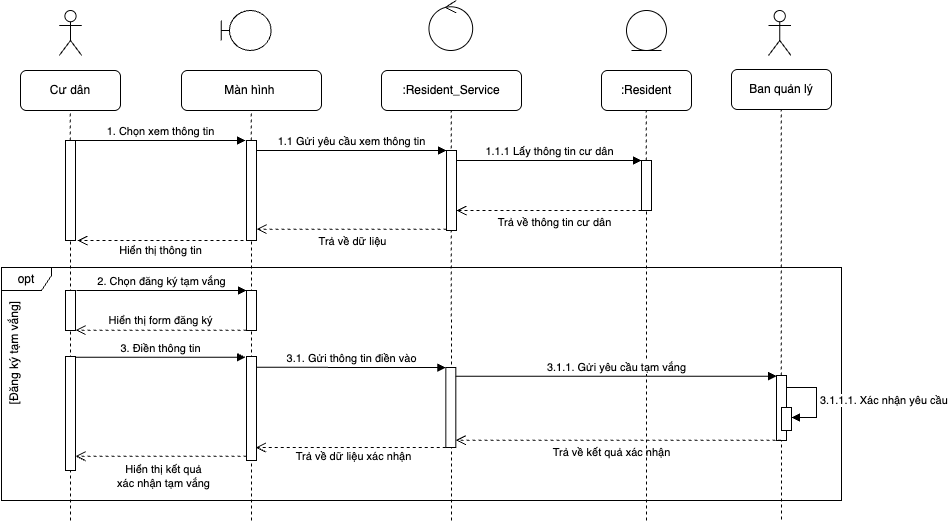

The diagram above was exported from draw.io. Its source (the exported page's mxGraphModel, read from the mxfile embedded in the PNG):
<mxGraphModel dx="1188" dy="638" grid="1" gridSize="10" guides="1" tooltips="1" connect="1" arrows="1" fold="1" page="1" pageScale="1" pageWidth="827" pageHeight="1169" math="0" shadow="0">
  <root>
    <mxCell id="0" />
    <mxCell id="1" parent="0" />
    <mxCell id="1dgdjCQW6byvGAffBVWk-1" value="Ban quản lý" style="rounded=1;whiteSpace=wrap;html=1;" parent="1" vertex="1">
      <mxGeometry x="920" y="119" width="100" height="40" as="geometry" />
    </mxCell>
    <mxCell id="7WaFDBjBx5jBayWRyvLQ-1" value="Cư dân" style="rounded=1;whiteSpace=wrap;html=1;" parent="1" vertex="1">
      <mxGeometry x="209" y="120" width="100" height="40" as="geometry" />
    </mxCell>
    <mxCell id="1yG5lGfYNlYDkCPA919z-1" value="Màn hình&amp;nbsp;" style="rounded=1;whiteSpace=wrap;html=1;" parent="1" vertex="1">
      <mxGeometry x="370" y="120" width="140" height="40" as="geometry" />
    </mxCell>
    <mxCell id="1yG5lGfYNlYDkCPA919z-2" value=":Resident_Service" style="rounded=1;whiteSpace=wrap;html=1;" parent="1" vertex="1">
      <mxGeometry x="570" y="120" width="140" height="40" as="geometry" />
    </mxCell>
    <mxCell id="1yG5lGfYNlYDkCPA919z-3" value=":Resident" style="rounded=1;whiteSpace=wrap;html=1;" parent="1" vertex="1">
      <mxGeometry x="790" y="120" width="90" height="40" as="geometry" />
    </mxCell>
    <mxCell id="1yG5lGfYNlYDkCPA919z-4" value="" style="shape=umlBoundary;whiteSpace=wrap;html=1;" parent="1" vertex="1">
      <mxGeometry x="409.63" y="60" width="50" height="40" as="geometry" />
    </mxCell>
    <mxCell id="1yG5lGfYNlYDkCPA919z-5" value="" style="ellipse;shape=umlControl;whiteSpace=wrap;html=1;" parent="1" vertex="1">
      <mxGeometry x="617.44" y="50" width="43.75" height="50" as="geometry" />
    </mxCell>
    <mxCell id="1yG5lGfYNlYDkCPA919z-6" value="" style="ellipse;shape=umlEntity;whiteSpace=wrap;html=1;" parent="1" vertex="1">
      <mxGeometry x="815" y="60" width="40" height="40" as="geometry" />
    </mxCell>
    <mxCell id="5z0W5tRWYqxaFDd-tV95-1" value="" style="shape=umlActor;verticalLabelPosition=bottom;verticalAlign=top;html=1;outlineConnect=0;" parent="1" vertex="1">
      <mxGeometry x="957" y="60" width="22.5" height="45" as="geometry" />
    </mxCell>
    <mxCell id="5z0W5tRWYqxaFDd-tV95-2" value="" style="shape=umlActor;verticalLabelPosition=bottom;verticalAlign=top;html=1;outlineConnect=0;" parent="1" vertex="1">
      <mxGeometry x="247.75" y="60" width="22.5" height="45" as="geometry" />
    </mxCell>
    <mxCell id="i_mLLSa4GZHdZYSTDtrE-1" value="" style="endArrow=none;dashed=1;html=1;rounded=0;" parent="1" source="AVa8Tilx6_RZatRvihP8-1" edge="1">
      <mxGeometry width="50" height="50" relative="1" as="geometry">
        <mxPoint x="970" y="569" as="sourcePoint" />
        <mxPoint x="969.63" y="159" as="targetPoint" />
      </mxGeometry>
    </mxCell>
    <mxCell id="i_mLLSa4GZHdZYSTDtrE-2" value="" style="endArrow=none;dashed=1;html=1;rounded=0;" parent="1" source="s9zchOWFET5pdMcqGQmV-1" edge="1">
      <mxGeometry width="50" height="50" relative="1" as="geometry">
        <mxPoint x="259.06" y="570" as="sourcePoint" />
        <mxPoint x="258.69" y="160" as="targetPoint" />
      </mxGeometry>
    </mxCell>
    <mxCell id="i_mLLSa4GZHdZYSTDtrE-3" value="" style="endArrow=none;dashed=1;html=1;rounded=0;" parent="1" source="--F6fBOxNZoq9AMVo4JX-2" edge="1">
      <mxGeometry width="50" height="50" relative="1" as="geometry">
        <mxPoint x="440.06" y="570" as="sourcePoint" />
        <mxPoint x="439.69" y="160" as="targetPoint" />
      </mxGeometry>
    </mxCell>
    <mxCell id="i_mLLSa4GZHdZYSTDtrE-4" value="" style="endArrow=none;dashed=1;html=1;rounded=0;" parent="1" edge="1">
      <mxGeometry width="50" height="50" relative="1" as="geometry">
        <mxPoint x="640.06" y="570" as="sourcePoint" />
        <mxPoint x="639.69" y="160" as="targetPoint" />
      </mxGeometry>
    </mxCell>
    <mxCell id="i_mLLSa4GZHdZYSTDtrE-5" value="" style="endArrow=none;dashed=1;html=1;rounded=0;" parent="1" source="--F6fBOxNZoq9AMVo4JX-7" edge="1">
      <mxGeometry width="50" height="50" relative="1" as="geometry">
        <mxPoint x="835.0600000000001" y="570" as="sourcePoint" />
        <mxPoint x="834.69" y="160" as="targetPoint" />
      </mxGeometry>
    </mxCell>
    <mxCell id="s9zchOWFET5pdMcqGQmV-2" value="" style="endArrow=none;dashed=1;html=1;rounded=0;" parent="1" target="s9zchOWFET5pdMcqGQmV-1" edge="1">
      <mxGeometry width="50" height="50" relative="1" as="geometry">
        <mxPoint x="259.06" y="570" as="sourcePoint" />
        <mxPoint x="258.69" y="160" as="targetPoint" />
      </mxGeometry>
    </mxCell>
    <mxCell id="s9zchOWFET5pdMcqGQmV-1" value="" style="html=1;points=[[0,0,0,0,5],[0,1,0,0,-5],[1,0,0,0,5],[1,1,0,0,-5]];perimeter=orthogonalPerimeter;outlineConnect=0;targetShapes=umlLifeline;portConstraint=eastwest;newEdgeStyle={&quot;curved&quot;:0,&quot;rounded&quot;:0};" parent="1" vertex="1">
      <mxGeometry x="254" y="190" width="10" height="100" as="geometry" />
    </mxCell>
    <mxCell id="--F6fBOxNZoq9AMVo4JX-1" value="1. Chọn xem thông tin" style="html=1;verticalAlign=bottom;endArrow=block;curved=0;rounded=0;" parent="1" edge="1">
      <mxGeometry x="0.0017" width="80" relative="1" as="geometry">
        <mxPoint x="264" y="190" as="sourcePoint" />
        <mxPoint x="434" y="190" as="targetPoint" />
        <mxPoint as="offset" />
      </mxGeometry>
    </mxCell>
    <mxCell id="--F6fBOxNZoq9AMVo4JX-3" value="" style="endArrow=none;dashed=1;html=1;rounded=0;" parent="1" target="--F6fBOxNZoq9AMVo4JX-2" edge="1">
      <mxGeometry width="50" height="50" relative="1" as="geometry">
        <mxPoint x="440.06" y="570" as="sourcePoint" />
        <mxPoint x="439.69" y="160" as="targetPoint" />
      </mxGeometry>
    </mxCell>
    <mxCell id="--F6fBOxNZoq9AMVo4JX-2" value="" style="html=1;points=[[0,0,0,0,5],[0,1,0,0,-5],[1,0,0,0,5],[1,1,0,0,-5]];perimeter=orthogonalPerimeter;outlineConnect=0;targetShapes=umlLifeline;portConstraint=eastwest;newEdgeStyle={&quot;curved&quot;:0,&quot;rounded&quot;:0};" parent="1" vertex="1">
      <mxGeometry x="435" y="190" width="10" height="100" as="geometry" />
    </mxCell>
    <mxCell id="--F6fBOxNZoq9AMVo4JX-4" value="1.1 Gửi yêu cầu xem thông tin" style="html=1;verticalAlign=bottom;endArrow=block;curved=0;rounded=0;" parent="1" target="--F6fBOxNZoq9AMVo4JX-5" edge="1">
      <mxGeometry width="80" relative="1" as="geometry">
        <mxPoint x="445" y="200" as="sourcePoint" />
        <mxPoint x="630" y="200" as="targetPoint" />
        <mxPoint as="offset" />
      </mxGeometry>
    </mxCell>
    <mxCell id="--F6fBOxNZoq9AMVo4JX-5" value="" style="html=1;points=[[0,0,0,0,5],[0,1,0,0,-5],[1,0,0,0,5],[1,1,0,0,-5]];perimeter=orthogonalPerimeter;outlineConnect=0;targetShapes=umlLifeline;portConstraint=eastwest;newEdgeStyle={&quot;curved&quot;:0,&quot;rounded&quot;:0};" parent="1" vertex="1">
      <mxGeometry x="635" y="200" width="10" height="80" as="geometry" />
    </mxCell>
    <mxCell id="--F6fBOxNZoq9AMVo4JX-6" value="1.1.1 Lấy thông tin cư dân" style="html=1;verticalAlign=bottom;endArrow=block;curved=0;rounded=0;" parent="1" target="--F6fBOxNZoq9AMVo4JX-7" edge="1">
      <mxGeometry x="0.002" width="80" relative="1" as="geometry">
        <mxPoint x="645" y="210" as="sourcePoint" />
        <mxPoint x="820" y="210" as="targetPoint" />
        <mxPoint as="offset" />
      </mxGeometry>
    </mxCell>
    <mxCell id="--F6fBOxNZoq9AMVo4JX-8" value="" style="endArrow=none;dashed=1;html=1;rounded=0;" parent="1" target="--F6fBOxNZoq9AMVo4JX-7" edge="1">
      <mxGeometry width="50" height="50" relative="1" as="geometry">
        <mxPoint x="835.0600000000001" y="570" as="sourcePoint" />
        <mxPoint x="834.69" y="160" as="targetPoint" />
      </mxGeometry>
    </mxCell>
    <mxCell id="--F6fBOxNZoq9AMVo4JX-7" value="" style="html=1;points=[[0,0,0,0,5],[0,1,0,0,-5],[1,0,0,0,5],[1,1,0,0,-5]];perimeter=orthogonalPerimeter;outlineConnect=0;targetShapes=umlLifeline;portConstraint=eastwest;newEdgeStyle={&quot;curved&quot;:0,&quot;rounded&quot;:0};" parent="1" vertex="1">
      <mxGeometry x="830" y="210" width="10" height="50" as="geometry" />
    </mxCell>
    <mxCell id="UUl2_gCtCD2JqeQBX3HP-1" value="" style="html=1;verticalAlign=bottom;endArrow=open;dashed=1;endSize=8;curved=0;rounded=0;" parent="1" edge="1">
      <mxGeometry x="0.0006" relative="1" as="geometry">
        <mxPoint x="830" y="260" as="sourcePoint" />
        <mxPoint x="645" y="260" as="targetPoint" />
        <mxPoint as="offset" />
      </mxGeometry>
    </mxCell>
    <mxCell id="UUl2_gCtCD2JqeQBX3HP-2" value="Trả về thông tin cư dân" style="text;html=1;align=center;verticalAlign=middle;resizable=0;points=[];autosize=1;strokeColor=none;fillColor=none;fontSize=11;" parent="1" vertex="1">
      <mxGeometry x="673" y="257.33" width="140" height="30" as="geometry" />
    </mxCell>
    <mxCell id="UUl2_gCtCD2JqeQBX3HP-3" value="" style="html=1;verticalAlign=bottom;endArrow=open;dashed=1;endSize=8;curved=0;rounded=0;" parent="1" edge="1">
      <mxGeometry x="0.0006" relative="1" as="geometry">
        <mxPoint x="635" y="278.67" as="sourcePoint" />
        <mxPoint x="445" y="278.66999999999996" as="targetPoint" />
        <mxPoint as="offset" />
      </mxGeometry>
    </mxCell>
    <mxCell id="UUl2_gCtCD2JqeQBX3HP-4" value="Trả về dữ liệu" style="text;html=1;align=center;verticalAlign=middle;resizable=0;points=[];autosize=1;strokeColor=none;fillColor=none;fontSize=11;" parent="1" vertex="1">
      <mxGeometry x="496" y="276" width="90" height="30" as="geometry" />
    </mxCell>
    <mxCell id="XEBIXsk20XOY-CPcoqSc-1" value="" style="html=1;verticalAlign=bottom;endArrow=open;dashed=1;endSize=8;curved=0;rounded=0;" parent="1" edge="1">
      <mxGeometry x="0.0006" relative="1" as="geometry">
        <mxPoint x="432" y="290" as="sourcePoint" />
        <mxPoint x="266" y="290" as="targetPoint" />
        <mxPoint as="offset" />
      </mxGeometry>
    </mxCell>
    <mxCell id="XEBIXsk20XOY-CPcoqSc-2" value="Hiển thị thông tin" style="text;html=1;align=center;verticalAlign=middle;resizable=0;points=[];autosize=1;strokeColor=none;fillColor=none;fontSize=11;" parent="1" vertex="1">
      <mxGeometry x="294" y="285.33" width="110" height="30" as="geometry" />
    </mxCell>
    <mxCell id="XEBIXsk20XOY-CPcoqSc-3" value="opt" style="shape=umlFrame;whiteSpace=wrap;html=1;pointerEvents=0;width=50;height=23;" parent="1" vertex="1">
      <mxGeometry x="190" y="317" width="840" height="233" as="geometry" />
    </mxCell>
    <mxCell id="XEBIXsk20XOY-CPcoqSc-4" value="[Đăng ký tạm vắng]" style="text;html=1;align=center;verticalAlign=middle;resizable=0;points=[];autosize=1;strokeColor=none;fillColor=none;rotation=270;" parent="1" vertex="1">
      <mxGeometry x="138.25" y="388" width="130" height="30" as="geometry" />
    </mxCell>
    <mxCell id="P3BW9OAWjV-szi58v8ms-2" value="" style="html=1;points=[[0,0,0,0,5],[0,1,0,0,-5],[1,0,0,0,5],[1,1,0,0,-5]];perimeter=orthogonalPerimeter;outlineConnect=0;targetShapes=umlLifeline;portConstraint=eastwest;newEdgeStyle={&quot;curved&quot;:0,&quot;rounded&quot;:0};" parent="1" vertex="1">
      <mxGeometry x="254" y="340" width="10" height="40" as="geometry" />
    </mxCell>
    <mxCell id="P3BW9OAWjV-szi58v8ms-3" value="2. Chọn đăng ký tạm vắng" style="html=1;verticalAlign=bottom;endArrow=block;curved=0;rounded=0;" parent="1" edge="1">
      <mxGeometry x="0.0039" width="80" relative="1" as="geometry">
        <mxPoint x="265" y="340" as="sourcePoint" />
        <mxPoint x="435" y="340" as="targetPoint" />
        <mxPoint as="offset" />
      </mxGeometry>
    </mxCell>
    <mxCell id="P3BW9OAWjV-szi58v8ms-4" value="" style="html=1;points=[[0,0,0,0,5],[0,1,0,0,-5],[1,0,0,0,5],[1,1,0,0,-5]];perimeter=orthogonalPerimeter;outlineConnect=0;targetShapes=umlLifeline;portConstraint=eastwest;newEdgeStyle={&quot;curved&quot;:0,&quot;rounded&quot;:0};" parent="1" vertex="1">
      <mxGeometry x="435" y="340" width="10" height="40" as="geometry" />
    </mxCell>
    <mxCell id="P3BW9OAWjV-szi58v8ms-5" value="" style="html=1;points=[[0,0,0,0,5],[0,1,0,0,-5],[1,0,0,0,5],[1,1,0,0,-5]];perimeter=orthogonalPerimeter;outlineConnect=0;targetShapes=umlLifeline;portConstraint=eastwest;newEdgeStyle={&quot;curved&quot;:0,&quot;rounded&quot;:0};" parent="1" vertex="1">
      <mxGeometry x="634.3199999999999" y="417" width="10" height="80" as="geometry" />
    </mxCell>
    <mxCell id="OZAU-0rSU6N8Q9820Ka8-2" value="" style="html=1;verticalAlign=bottom;endArrow=open;dashed=1;endSize=8;curved=0;rounded=0;" parent="1" edge="1">
      <mxGeometry x="0.0006" relative="1" as="geometry">
        <mxPoint x="435" y="379.6700000000001" as="sourcePoint" />
        <mxPoint x="264" y="379.67" as="targetPoint" />
        <mxPoint as="offset" />
      </mxGeometry>
    </mxCell>
    <mxCell id="OZAU-0rSU6N8Q9820Ka8-3" value="Hiển thị form đăng ký" style="text;html=1;align=center;verticalAlign=middle;resizable=0;points=[];autosize=1;strokeColor=none;fillColor=none;fontSize=11;" parent="1" vertex="1">
      <mxGeometry x="284" y="355" width="130" height="30" as="geometry" />
    </mxCell>
    <mxCell id="OZAU-0rSU6N8Q9820Ka8-4" value="" style="html=1;points=[[0,0,0,0,5],[0,1,0,0,-5],[1,0,0,0,5],[1,1,0,0,-5]];perimeter=orthogonalPerimeter;outlineConnect=0;targetShapes=umlLifeline;portConstraint=eastwest;newEdgeStyle={&quot;curved&quot;:0,&quot;rounded&quot;:0};" parent="1" vertex="1">
      <mxGeometry x="254" y="406" width="10" height="114" as="geometry" />
    </mxCell>
    <mxCell id="OZAU-0rSU6N8Q9820Ka8-5" value="3. Điền thông tin" style="html=1;verticalAlign=bottom;endArrow=block;curved=0;rounded=0;" parent="1" edge="1">
      <mxGeometry x="0.0031" width="80" relative="1" as="geometry">
        <mxPoint x="264" y="406.74" as="sourcePoint" />
        <mxPoint x="434" y="406.74" as="targetPoint" />
        <mxPoint as="offset" />
      </mxGeometry>
    </mxCell>
    <mxCell id="OZAU-0rSU6N8Q9820Ka8-6" value="" style="html=1;points=[[0,0,0,0,5],[0,1,0,0,-5],[1,0,0,0,5],[1,1,0,0,-5]];perimeter=orthogonalPerimeter;outlineConnect=0;targetShapes=umlLifeline;portConstraint=eastwest;newEdgeStyle={&quot;curved&quot;:0,&quot;rounded&quot;:0};" parent="1" vertex="1">
      <mxGeometry x="435" y="406" width="10" height="104" as="geometry" />
    </mxCell>
    <mxCell id="OZAU-0rSU6N8Q9820Ka8-7" value="3.1. Gửi thông tin điền vào" style="html=1;verticalAlign=bottom;endArrow=block;curved=0;rounded=0;" parent="1" target="P3BW9OAWjV-szi58v8ms-5" edge="1">
      <mxGeometry x="0.0036" width="80" relative="1" as="geometry">
        <mxPoint x="445" y="416.8" as="sourcePoint" />
        <mxPoint x="615" y="416.8" as="targetPoint" />
        <mxPoint as="offset" />
      </mxGeometry>
    </mxCell>
    <mxCell id="AVa8Tilx6_RZatRvihP8-2" value="" style="endArrow=none;dashed=1;html=1;rounded=0;" parent="1" target="AVa8Tilx6_RZatRvihP8-1" edge="1">
      <mxGeometry width="50" height="50" relative="1" as="geometry">
        <mxPoint x="970" y="569" as="sourcePoint" />
        <mxPoint x="969.63" y="159" as="targetPoint" />
      </mxGeometry>
    </mxCell>
    <mxCell id="AVa8Tilx6_RZatRvihP8-1" value="" style="html=1;points=[[0,0,0,0,5],[0,1,0,0,-5],[1,0,0,0,5],[1,1,0,0,-5]];perimeter=orthogonalPerimeter;outlineConnect=0;targetShapes=umlLifeline;portConstraint=eastwest;newEdgeStyle={&quot;curved&quot;:0,&quot;rounded&quot;:0};" parent="1" vertex="1">
      <mxGeometry x="965" y="425" width="10" height="65" as="geometry" />
    </mxCell>
    <mxCell id="AVa8Tilx6_RZatRvihP8-3" value="3.1.1. Gửi yêu cầu tạm vắng" style="html=1;verticalAlign=bottom;endArrow=block;curved=0;rounded=0;" parent="1" target="AVa8Tilx6_RZatRvihP8-1" edge="1">
      <mxGeometry x="0.0041" width="80" relative="1" as="geometry">
        <mxPoint x="644.3199999999999" y="425.64" as="sourcePoint" />
        <mxPoint x="833.3199999999999" y="425.84" as="targetPoint" />
        <mxPoint as="offset" />
      </mxGeometry>
    </mxCell>
    <mxCell id="AVa8Tilx6_RZatRvihP8-4" value="" style="html=1;points=[[0,0,0,0,5],[0,1,0,0,-5],[1,0,0,0,5],[1,1,0,0,-5]];perimeter=orthogonalPerimeter;outlineConnect=0;targetShapes=umlLifeline;portConstraint=eastwest;newEdgeStyle={&quot;curved&quot;:0,&quot;rounded&quot;:0};" parent="1" vertex="1">
      <mxGeometry x="970" y="457" width="10" height="23" as="geometry" />
    </mxCell>
    <mxCell id="AVa8Tilx6_RZatRvihP8-5" value="3.1.1.1. Xác nhận yêu cầu" style="html=1;align=left;spacingLeft=2;endArrow=block;rounded=0;edgeStyle=orthogonalEdgeStyle;curved=0;rounded=0;" parent="1" target="AVa8Tilx6_RZatRvihP8-4" edge="1">
      <mxGeometry x="0.0084" relative="1" as="geometry">
        <mxPoint x="975" y="437" as="sourcePoint" />
        <Array as="points">
          <mxPoint x="1005" y="467" />
        </Array>
        <mxPoint as="offset" />
      </mxGeometry>
    </mxCell>
    <mxCell id="AVa8Tilx6_RZatRvihP8-7" value="" style="html=1;verticalAlign=bottom;endArrow=open;dashed=1;endSize=8;curved=0;rounded=0;" parent="1" target="P3BW9OAWjV-szi58v8ms-5" edge="1">
      <mxGeometry x="0.0006" relative="1" as="geometry">
        <mxPoint x="970" y="489.67" as="sourcePoint" />
        <mxPoint x="780" y="489.66999999999996" as="targetPoint" />
        <mxPoint as="offset" />
      </mxGeometry>
    </mxCell>
    <mxCell id="AVa8Tilx6_RZatRvihP8-8" value="Trả về kết quả xác nhận" style="text;html=1;align=center;verticalAlign=middle;resizable=0;points=[];autosize=1;strokeColor=none;fillColor=none;fontSize=11;" parent="1" vertex="1">
      <mxGeometry x="730" y="487" width="140" height="30" as="geometry" />
    </mxCell>
    <mxCell id="AVa8Tilx6_RZatRvihP8-10" value="" style="html=1;verticalAlign=bottom;endArrow=open;dashed=1;endSize=8;curved=0;rounded=0;" parent="1" edge="1">
      <mxGeometry x="0.0006" relative="1" as="geometry">
        <mxPoint x="634.32" y="497" as="sourcePoint" />
        <mxPoint x="444.32" y="497" as="targetPoint" />
        <mxPoint as="offset" />
      </mxGeometry>
    </mxCell>
    <mxCell id="AVa8Tilx6_RZatRvihP8-11" value="Trả về dữ liệu xác nhận" style="text;html=1;align=center;verticalAlign=middle;resizable=0;points=[];autosize=1;strokeColor=none;fillColor=none;fontSize=11;" parent="1" vertex="1">
      <mxGeometry x="471.63" y="491" width="140" height="30" as="geometry" />
    </mxCell>
    <mxCell id="AVa8Tilx6_RZatRvihP8-13" value="" style="html=1;verticalAlign=bottom;endArrow=open;dashed=1;endSize=8;curved=0;rounded=0;" parent="1" edge="1">
      <mxGeometry x="0.0006" relative="1" as="geometry">
        <mxPoint x="435" y="505.78000000000003" as="sourcePoint" />
        <mxPoint x="264" y="505.78" as="targetPoint" />
        <mxPoint as="offset" />
      </mxGeometry>
    </mxCell>
    <mxCell id="AVa8Tilx6_RZatRvihP8-14" value="Hiển thị kết quả &lt;br&gt;xác nhận tạm vắng" style="text;html=1;align=center;verticalAlign=middle;resizable=0;points=[];autosize=1;strokeColor=none;fillColor=none;fontSize=11;" parent="1" vertex="1">
      <mxGeometry x="292" y="506" width="120" height="40" as="geometry" />
    </mxCell>
  </root>
</mxGraphModel>